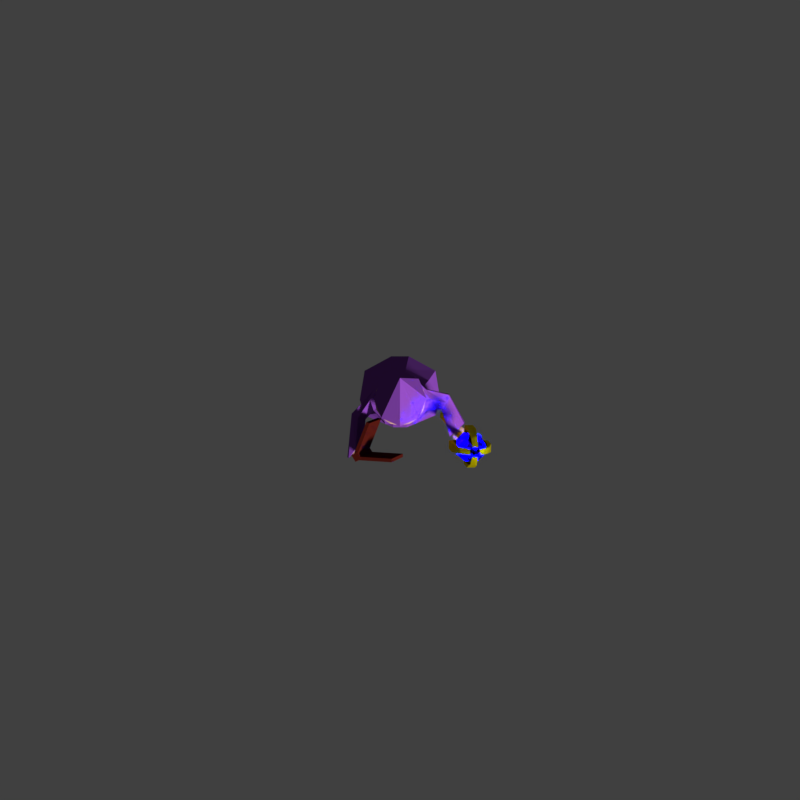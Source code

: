 # Source: wizard.blend  (saved by Blender 2.77.0; exported with 4.5.12 LTS)
import bpy
from mathutils import Matrix  # noqa: F401  (used for matrix-valued properties, if any)

bpy.ops.wm.read_factory_settings(use_empty=True)
scene = bpy.context.scene
scene.name = 'Scene'

# ---- collections
col_collection_1 = bpy.data.collections.new('Collection 1'); scene.collection.children.link(col_collection_1)

# ---- materials (node trees are filled in below, after node groups)
mat_skin_001 = bpy.data.materials.new('Skin.001')
mat_skin_001.alpha_threshold = 0.0
mat_skin_001.roughness = 0.5
mat_wizardcloak = bpy.data.materials.new('WizardCloak')
mat_wizardcloak.alpha_threshold = 0.0
mat_wizardcloak.roughness = 0.5
mat_staff = bpy.data.materials.new('Staff')
mat_staff.alpha_threshold = 0.0
mat_staff.roughness = 0.5
mat_staffegg = bpy.data.materials.new('StaffEgg')
mat_staffegg.alpha_threshold = 0.0
mat_staffegg.roughness = 0.5
mat_book = bpy.data.materials.new('Book')
mat_book.alpha_threshold = 0.0
mat_book.roughness = 0.5

# ---- material node trees
mat_skin_001.use_nodes = True; mat_skin_001.node_tree.nodes.clear()
_N = mat_skin_001.node_tree.nodes; _L = mat_skin_001.node_tree.links
n0 = _N.new('ShaderNodeOutputMaterial'); n0.name = 'Material Output'; n0.location = (300, 300)
n1 = _N.new('ShaderNodeBsdfDiffuse'); n1.name = 'Diffuse BSDF'; n1.location = (10, 300)
n1.inputs[0].default_value = (0.5173, 0.29, 0.2209, 1.0)
n1.inputs[1].default_value = 1.0
_L.new(n1.outputs[0], n0.inputs[0])
n0.is_active_output = True
mat_wizardcloak.use_nodes = True; mat_wizardcloak.node_tree.nodes.clear()
_N = mat_wizardcloak.node_tree.nodes; _L = mat_wizardcloak.node_tree.links
n0 = _N.new('ShaderNodeOutputMaterial'); n0.name = 'Material Output'; n0.location = (300, 300)
n1 = _N.new('ShaderNodeBsdfDiffuse'); n1.name = 'Diffuse BSDF'; n1.location = (10, 300)
n1.inputs[0].default_value = (0.2167, 0.05563, 0.3931, 1.0)
_L.new(n1.outputs[0], n0.inputs[0])
n0.is_active_output = True
mat_staff.use_nodes = True; mat_staff.node_tree.nodes.clear()
_N = mat_staff.node_tree.nodes; _L = mat_staff.node_tree.links
n0 = _N.new('ShaderNodeOutputMaterial'); n0.name = 'Material Output'; n0.location = (300, 300)
n1 = _N.new('ShaderNodeBsdfAnisotropic'); n1.name = 'Glossy BSDF'; n1.location = (10, 300)
n1.distribution = 'GGX'
n1.inputs[0].default_value = (1.0, 0.8191, 0.0, 1.0)
n1.inputs[1].default_value = 0.5423
_L.new(n1.outputs[0], n0.inputs[0])
n0.is_active_output = True
mat_staffegg.use_nodes = True; mat_staffegg.node_tree.nodes.clear()
_N = mat_staffegg.node_tree.nodes; _L = mat_staffegg.node_tree.links
n0 = _N.new('ShaderNodeOutputMaterial'); n0.name = 'Material Output'; n0.location = (300, 300)
n1 = _N.new('ShaderNodeBsdfGlass'); n1.name = 'Glass BSDF'; n1.location = (10, 300)
n1.distribution = 'BECKMANN'
n1.inputs[0].default_value = (0.1, 0.0, 10.0, 1.0)
n1.inputs[2].default_value = 2.0
_L.new(n1.outputs[0], n0.inputs[0])
n0.is_active_output = True
mat_book.use_nodes = True; mat_book.node_tree.nodes.clear()
_N = mat_book.node_tree.nodes; _L = mat_book.node_tree.links
n0 = _N.new('ShaderNodeOutputMaterial'); n0.name = 'Material Output'; n0.location = (300, 300)
n1 = _N.new('ShaderNodeBsdfDiffuse'); n1.name = 'Diffuse BSDF'; n1.location = (10, 300)
n1.inputs[0].default_value = (0.05497, 0.006023, 0.003684, 1.0)
n1.inputs[1].default_value = 1.0
_L.new(n1.outputs[0], n0.inputs[0])
n0.is_active_output = True

# ---- world
world_world = bpy.data.worlds.new('World'); scene.world = world_world
world_world.color = (0.05088, 0.05088, 0.05088)
world_world.use_sun_shadow = False
world_world.sun_shadow_jitter_overblur = 0.0
world_world.cycles.sampling_method = 'MANUAL'
world_world.light_settings.ao_factor = 0.1

# ---- cameras
cam_camera_001 = bpy.data.cameras.new('Camera.001')
cam_camera_001.clip_end = 100.0
cam_camera_001.lens = 80.0
cam_camera_001.sensor_width = 32.0
cam_camera_001.sensor_height = 18.0
cam_camera_001.display_size = 2.0
cam_camera_001.dof.focus_distance = 0.0
cam_camera = bpy.data.cameras.new('Camera')
cam_camera.clip_end = 100.0
cam_camera.lens = 80.0
cam_camera.sensor_width = 32.0
cam_camera.sensor_height = 18.0
cam_camera.ortho_scale = 9.2
cam_camera.display_size = 2.0
cam_camera.dof.focus_distance = 0.0

# ---- lights
light_sun = bpy.data.lights.new('Sun', 'SUN')
light_sun.transmission_factor = 0.0
light_sun.angle = 0.1993
light_sun.energy = 5.0
light_sun.shadow_buffer_clip_start = 0.5
light_sun.shadow_soft_size = 0.1
light_sun.shadow_cascade_max_distance = 1000.0

# ---- meshes
me_sphere_002 = bpy.data.meshes.new('Sphere.002')
me_sphere_002.from_pydata([(2.235, -1.335, 4.565), (2.138, -1.335, 4.5), (2.073, -1.335, 4.403), (2.05, -1.335, 4.288), (2.073, -1.335, 4.173), (2.138, -1.335, 4.076), (2.235, -1.335, 4.011), (2.244, -1.291, 4.565), (2.154, -1.253, 4.5), (2.094, -1.229, 4.403), (2.073, -1.22, 4.288), (2.094, -1.229, 4.173), (2.154, -1.253, 4.076), (2.244, -1.291, 4.011), (2.269, -1.253, 4.565), (2.2, -1.185, 4.5), (2.154, -1.139, 4.403), (2.138, -1.122, 4.288), (2.154, -1.139, 4.173), (2.2, -1.185, 4.076), (2.269, -1.253, 4.011), (2.35, -1.335, 3.988), (2.306, -1.229, 4.565), (2.269, -1.139, 4.5), (2.244, -1.079, 4.403), (2.235, -1.057, 4.288), (2.244, -1.079, 4.173), (2.269, -1.139, 4.076), (2.306, -1.229, 4.011), (2.35, -1.22, 4.565), (2.35, -1.122, 4.5), (2.35, -1.057, 4.403), (2.35, -1.035, 4.288), (2.35, -1.057, 4.173), (2.35, -1.122, 4.076), (2.35, -1.22, 4.011), (2.394, -1.229, 4.565), (2.431, -1.139, 4.5), (2.456, -1.079, 4.403), (2.465, -1.057, 4.288), (2.456, -1.079, 4.173), (2.431, -1.139, 4.076), (2.394, -1.229, 4.011), (2.35, -1.335, 4.588), (2.431, -1.253, 4.565), (2.5, -1.185, 4.5), (2.546, -1.139, 4.403), (2.562, -1.122, 4.288), (2.546, -1.139, 4.173), (2.5, -1.185, 4.076), (2.431, -1.253, 4.011), (2.456, -1.291, 4.565), (2.546, -1.253, 4.5), (2.606, -1.229, 4.403), (2.627, -1.22, 4.288), (2.606, -1.229, 4.173), (2.546, -1.253, 4.076), (2.456, -1.291, 4.011), (2.465, -1.335, 4.565), (2.562, -1.335, 4.5), (2.627, -1.335, 4.403), (2.65, -1.335, 4.288), (2.627, -1.335, 4.173), (2.562, -1.335, 4.076), (2.465, -1.335, 4.011), (2.456, -1.378, 4.565), (2.546, -1.416, 4.5), (2.606, -1.441, 4.403), (2.627, -1.449, 4.288), (2.606, -1.441, 4.173), (2.546, -1.416, 4.076), (2.456, -1.378, 4.011), (2.431, -1.416, 4.565), (2.5, -1.484, 4.5), (2.546, -1.53, 4.403), (2.562, -1.547, 4.288), (2.546, -1.53, 4.173), (2.5, -1.484, 4.076), (2.431, -1.416, 4.011), (2.394, -1.441, 4.565), (2.431, -1.53, 4.5), (2.456, -1.591, 4.403), (2.465, -1.612, 4.288), (2.456, -1.591, 4.173), (2.431, -1.53, 4.076), (2.394, -1.441, 4.011), (2.35, -1.449, 4.565), (2.35, -1.547, 4.5), (2.35, -1.612, 4.403), (2.35, -1.634, 4.288), (2.35, -1.612, 4.173), (2.35, -1.547, 4.076), (2.35, -1.449, 4.011), (2.306, -1.441, 4.565), (2.269, -1.53, 4.5), (2.244, -1.591, 4.403), (2.235, -1.612, 4.288), (2.244, -1.591, 4.173), (2.269, -1.53, 4.076), (2.306, -1.441, 4.011), (2.269, -1.416, 4.565), (2.2, -1.484, 4.5), (2.154, -1.53, 4.403), (2.138, -1.547, 4.288), (2.154, -1.53, 4.173), (2.2, -1.484, 4.076), (2.269, -1.416, 4.011), (2.244, -1.378, 4.565), (2.154, -1.416, 4.5), (2.094, -1.441, 4.403), (2.073, -1.449, 4.288), (2.094, -1.441, 4.173), (2.154, -1.416, 4.076), (2.244, -1.378, 4.011), (-1.558, -2.016, 4.972), (-1.461, -2.016, 4.907), (-1.396, -2.016, 4.81), (-1.373, -2.016, 4.695), (-1.396, -2.016, 4.58), (-1.461, -2.016, 4.483), (-1.558, -2.016, 4.418), (-1.567, -1.972, 4.972), (-1.477, -1.935, 4.907), (-1.417, -1.91, 4.81), (-1.396, -1.901, 4.695), (-1.417, -1.91, 4.58), (-1.477, -1.935, 4.483), (-1.567, -1.972, 4.418), (-1.592, -1.935, 4.972), (-1.523, -1.866, 4.907), (-1.477, -1.82, 4.81), (-1.461, -1.804, 4.695), (-1.477, -1.82, 4.58), (-1.523, -1.866, 4.483), (-1.592, -1.935, 4.418), (-1.673, -2.016, 4.395), (-1.629, -1.91, 4.972), (-1.592, -1.82, 4.907), (-1.567, -1.76, 4.81), (-1.558, -1.739, 4.695), (-1.567, -1.76, 4.58), (-1.592, -1.82, 4.483), (-1.629, -1.91, 4.418), (-1.673, -1.901, 4.972), (-1.673, -1.804, 4.907), (-1.673, -1.739, 4.81), (-1.673, -1.716, 4.695), (-1.673, -1.739, 4.58), (-1.673, -1.804, 4.483), (-1.673, -1.901, 4.418), (-1.717, -1.91, 4.972), (-1.754, -1.82, 4.907), (-1.779, -1.76, 4.81), (-1.788, -1.739, 4.695), (-1.779, -1.76, 4.58), (-1.754, -1.82, 4.483), (-1.717, -1.91, 4.418), (-1.673, -2.016, 4.995), (-1.754, -1.935, 4.972), (-1.823, -1.866, 4.907), (-1.869, -1.82, 4.81), (-1.885, -1.804, 4.695), (-1.869, -1.82, 4.58), (-1.823, -1.866, 4.483), (-1.754, -1.935, 4.418), (-1.779, -1.972, 4.972), (-1.869, -1.935, 4.907), (-1.929, -1.91, 4.81), (-1.95, -1.901, 4.695), (-1.929, -1.91, 4.58), (-1.869, -1.935, 4.483), (-1.779, -1.972, 4.418), (-1.788, -2.016, 4.972), (-1.885, -2.016, 4.907), (-1.95, -2.016, 4.81), (-1.973, -2.016, 4.695), (-1.95, -2.016, 4.58), (-1.885, -2.016, 4.483), (-1.788, -2.016, 4.418), (-1.779, -2.06, 4.972), (-1.869, -2.097, 4.907), (-1.929, -2.122, 4.81), (-1.95, -2.131, 4.695), (-1.929, -2.122, 4.58), (-1.869, -2.097, 4.483), (-1.779, -2.06, 4.418), (-1.754, -2.097, 4.972), (-1.823, -2.166, 4.907), (-1.869, -2.212, 4.81), (-1.885, -2.228, 4.695), (-1.869, -2.212, 4.58), (-1.823, -2.166, 4.483), (-1.754, -2.097, 4.418), (-1.717, -2.122, 4.972), (-1.754, -2.212, 4.907), (-1.779, -2.272, 4.81), (-1.788, -2.293, 4.695), (-1.779, -2.272, 4.58), (-1.754, -2.212, 4.483), (-1.717, -2.122, 4.418), (-1.673, -2.131, 4.972), (-1.673, -2.228, 4.907), (-1.673, -2.293, 4.81), (-1.673, -2.316, 4.695), (-1.673, -2.293, 4.58), (-1.673, -2.228, 4.483), (-1.673, -2.131, 4.418), (-1.629, -2.122, 4.972), (-1.592, -2.212, 4.907), (-1.567, -2.272, 4.81), (-1.558, -2.293, 4.695), (-1.567, -2.272, 4.58), (-1.592, -2.212, 4.483), (-1.629, -2.122, 4.418), (-1.592, -2.097, 4.972), (-1.523, -2.166, 4.907), (-1.477, -2.212, 4.81), (-1.461, -2.228, 4.695), (-1.477, -2.212, 4.58), (-1.523, -2.166, 4.483), (-1.592, -2.097, 4.418), (-1.567, -2.06, 4.972), (-1.477, -2.097, 4.907), (-1.417, -2.122, 4.81), (-1.396, -2.131, 4.695), (-1.417, -2.122, 4.58), (-1.477, -2.097, 4.483), (-1.567, -2.06, 4.418), (1.036, 0.403, 6.294), (0.958, -0.339, 5.489), (0.9584, 0.4451, 5.564), (1.036, -0.4126, 6.257), (0.9228, -0.515, 4.806), (0.9609, 0.5094, 4.824), (0.9609, 0.5094, 4.262), (0.9228, -0.515, 4.262), (0.5982, 0.9288, 5.507), (0.5982, -0.8597, 6.458), (0.5982, 0.8304, 4.463), (0.5982, 0.8304, 4.023), (0.5982, 0.8304, 6.499), (0.5982, -0.9554, 5.432), (0.5982, -0.8597, 4.431), (0.5982, -0.8597, 4.023), (0.9609, 0.5585, 3.254), (0.9228, -0.545, 3.254), (0.1401, 0.9114, 3.198), (0.336, -0.818, 3.212), (0.3734, 1.853, 0.2607), (0.2879, -1.155, 0.2592), (1.499, -0.6472, 0.3512), (1.499, 1.24, 0.3512), (0.2422, 1.291, 1.563), (0.2907, -1.021, 1.564), (1.197, 0.8158, 1.587), (1.197, -0.5957, 1.587), (1.175, -0.001559, 6.346), (1.192, -0.001559, 5.21), (1.192, 0.00972, 4.871), (1.192, 0.00972, 4.303), (0.5982, 0.00972, 6.499), (1.192, 0.00972, 3.254), (0.3734, 0.00972, 0.2607), (1.704, 0.00972, 0.3512), (1.402, 0.00972, 1.587), (1.999, -1.464, 4.652), (1.999, -1.386, 3.456), (2.297, -1.206, 4.737), (2.578, -0.9448, 4.579), (2.634, -0.8884, 3.439), (2.207, -1.164, 3.169), (1.876, 0.0343, 4.268), (1.666, -0.1733, 4.396), (1.968, 0.2441, 4.469), (1.663, -0.3809, 5.035), (1.861, -0.09447, 5.133), (1.956, 0.2047, 5.078), (2.293, -1.201, 4.62), (2.527, -0.9838, 4.49), (2.046, -1.415, 4.55), (2.06, -1.35, 3.541), (2.573, -0.9369, 3.528), (2.218, -1.166, 3.303), (1.835, -0.1083, 4.882), (1.874, 0.0046, 4.849), (1.79, -0.2228, 4.825), (1.784, -0.1988, 4.603), (1.881, 0.0282, 4.599), (1.804, -0.11, 4.541), (-1.036, 0.403, 6.294), (-0.958, -0.339, 5.489), (-0.9584, 0.4451, 5.564), (-1.036, -0.4126, 6.257), (-0.9228, -0.515, 4.806), (-0.9609, 0.5094, 4.824), (-0.9609, 0.5094, 4.262), (-0.9228, -0.515, 4.262), (-0.5982, 0.9288, 5.507), (-0.5982, -0.8597, 6.458), (-0.5982, 0.8304, 4.463), (-0.5982, 0.8304, 4.023), (-0.5982, 0.8304, 6.499), (-0.5982, -0.9554, 5.432), (-0.5982, -0.8597, 4.431), (-0.5982, -0.8597, 4.023), (-0.9609, 0.5585, 3.254), (-0.9228, -0.545, 3.254), (-0.1401, 0.9114, 3.198), (-0.336, -0.818, 3.212), (-0.3734, 1.853, 0.2607), (-0.2879, -1.155, 0.2592), (-1.499, -0.6472, 0.3512), (-1.499, 1.24, 0.3512), (-0.2422, 1.291, 1.563), (-0.2907, -1.021, 1.564), (-1.197, 0.8158, 1.587), (-1.197, -0.5957, 1.587), (-1.175, -0.001559, 6.346), (-1.192, -0.001559, 5.21), (-1.192, 0.00972, 4.871), (-1.192, 0.00972, 4.303), (-0.5982, 0.00972, 6.499), (-1.192, 0.00972, 3.254), (-0.3734, 0.00972, 0.2607), (-1.704, 0.00972, 0.3512), (-1.402, 0.00972, 1.587), (-1.443, -1.592, 5.096), (-1.498, -1.513, 3.487), (-1.77, -1.924, 5.209), (-2.058, -2.335, 4.998), (-2.144, -2.328, 3.466), (-1.781, -1.623, 3.102), (-1.759, -0.6275, 4.515), (-1.496, -0.6373, 4.636), (-1.942, -0.5421, 4.705), (-1.374, -0.7767, 5.237), (-1.674, -0.7062, 5.33), (-1.911, -0.5614, 5.278), (-1.758, -1.959, 5.053), (-2.006, -2.239, 4.877), (-1.5, -1.636, 4.958), (-1.568, -1.546, 3.603), (-2.079, -2.226, 3.585), (-1.764, -1.715, 3.283), (-1.689, -0.6713, 5.047), (-1.752, -0.6354, 5.025), (-1.623, -0.7058, 5.009), (-1.629, -0.6917, 4.866), (-1.765, -0.6273, 4.863), (-1.674, -0.6587, 4.826), (0.0, 0.8304, 6.499), (0.0, 0.9395, 5.507), (0.0, -0.8597, 6.458), (0.0, -0.9554, 5.432), (0.0, 0.8304, 4.463), (0.0, -0.8597, 4.431), (0.0, -0.8597, 4.023), (0.0, 0.8304, 4.023), (0.0, -0.9092, 3.198), (0.0, 0.9114, 3.198), (0.0, -1.044, 1.558), (0.0, 1.291, 1.558), (0.0, -1.155, 0.2538), (0.0, 1.853, 0.2538), (0.0, 0.00972, 6.499), (0.0, 0.00972, 0.2538), (-1.455e-08, 1.122, 8.402), (0.7158, 0.811, 8.444), (1.012, 0.05994, 8.548), (-1.455e-08, 0.7916, 13.04), (0.7158, -0.6911, 8.652), (-3.444e-07, -1.002, 8.695), (-0.7158, -0.6911, 8.652), (-1.012, 0.05994, 8.548), (-0.7158, 0.811, 8.444), (-0.1951, 0.0, 9.185), (-0.5556, 0.0, 9.006), (-0.8315, 0.0, 8.674), (-0.9808, 0.0, 8.242), (-0.9808, 0.0, 7.773), (-0.8315, 0.0, 7.341), (-0.5556, 0.0, 7.009), (-0.1951, 0.0, 6.83), (-0.1802, 0.07466, 9.185), (-0.5133, 0.2126, 9.006), (-0.7682, 0.3182, 8.674), (-0.9061, 0.3753, 8.242), (-0.9061, 0.3753, 7.773), (-0.7682, 0.3182, 7.341), (-0.5133, 0.2126, 7.009), (-0.1802, 0.07466, 6.83), (-0.1379, 0.1379, 9.185), (-0.3928, 0.3928, 9.006), (-0.5879, 0.5879, 8.674), (-0.6935, 0.6935, 8.242), (-0.6935, 0.6935, 7.773), (-0.5879, 0.5879, 7.341), (-0.3928, 0.3928, 7.009), (-0.1379, 0.1379, 6.83), (-0.07466, 0.1802, 9.185), (-0.2126, 0.5133, 9.006), (-0.3182, 0.7682, 8.674), (-0.3753, 0.9061, 8.242), (-0.3753, 0.9061, 7.773), (-0.3182, 0.7682, 7.341), (-0.2126, 0.5133, 7.009), (-0.07466, 0.1802, 6.83), (3.266e-07, 0.1951, 9.185), (3.117e-07, 0.5556, 9.006), (3.341e-07, 0.8315, 8.674), (3.937e-07, 0.9808, 8.242), (3.937e-07, 0.9808, 7.773), (3.341e-07, 0.8315, 7.341), (3.415e-07, 0.5556, 7.009), (3.08e-07, 0.1951, 6.83), (0.07466, 0.1802, 9.185), (0.2126, 0.5133, 9.006), (0.3182, 0.7682, 8.674), (0.3753, 0.9061, 8.242), (0.3753, 0.9061, 7.773), (0.3182, 0.7682, 7.341), (0.2126, 0.5133, 7.009), (0.07466, 0.1802, 6.83), (0.138, 0.1379, 9.185), (0.3928, 0.3928, 9.006), (0.5879, 0.5879, 8.674), (0.6935, 0.6935, 8.242), (0.6935, 0.6935, 7.773), (0.5879, 0.5879, 7.341), (0.3928, 0.3928, 7.009), (0.138, 0.1379, 6.83), (0.1802, 0.07466, 9.185), (0.5133, 0.2126, 9.006), (0.7682, 0.3182, 8.674), (0.9061, 0.3753, 8.242), (0.9061, 0.3753, 7.773), (0.7682, 0.3182, 7.341), (0.5133, 0.2126, 7.009), (0.1802, 0.07466, 6.83), (0.1951, -7.212e-09, 9.185), (0.5556, 2.632e-08, 9.006), (0.8315, -8.544e-08, 8.674), (0.9808, -8.544e-08, 8.242), (0.9808, -8.544e-08, 7.773), (0.8315, -8.544e-08, 7.341), (0.5556, -1.094e-08, 7.009), (0.1951, 3.964e-09, 6.83), (0.1802, -0.07466, 9.185), (0.5133, -0.2126, 9.006), (0.7682, -0.3182, 8.674), (0.9061, -0.3753, 8.242), (0.9061, -0.3753, 7.773), (0.7682, -0.3182, 7.341), (0.5133, -0.2126, 7.009), (0.1802, -0.07466, 6.83), (0.138, -0.1379, 9.185), (0.3928, -0.3928, 9.006), (0.5879, -0.5879, 8.674), (0.6935, -0.6935, 8.242), (0.6935, -0.6935, 7.773), (0.5879, -0.5879, 7.341), (0.3928, -0.3928, 7.009), (0.1379, -0.1379, 6.83), (3.258e-07, 0.0, 6.807), (0.07466, -0.1802, 9.185), (0.2126, -0.5133, 9.006), (0.3182, -0.7682, 8.674), (0.3753, -0.9061, 8.242), (0.3753, -0.9061, 7.773), (0.3182, -0.7682, 7.341), (0.2126, -0.5133, 7.009), (0.07466, -0.1802, 6.83), (3.117e-07, -0.1951, 9.185), (2.819e-07, -0.5556, 9.006), (1.404e-07, -0.8315, 8.674), (9.567e-08, -0.9808, 8.242), (9.567e-08, -0.9808, 7.773), (1.404e-07, -0.8315, 7.341), (2.596e-07, -0.5556, 7.009), (3.155e-07, -0.1951, 6.83), (-0.07466, -0.1802, 9.185), (-0.2126, -0.5133, 9.006), (-0.3182, -0.7682, 8.674), (-0.3753, -0.9061, 8.242), (-0.3753, -0.9061, 7.773), (-0.3182, -0.7682, 7.341), (-0.2126, -0.5133, 7.009), (-0.07466, -0.1802, 6.83), (-0.1379, -0.1379, 9.185), (-0.3928, -0.3928, 9.006), (-0.5879, -0.5879, 8.674), (-0.6935, -0.6935, 8.242), (-0.6935, -0.6935, 7.773), (-0.5879, -0.5879, 7.341), (-0.3928, -0.3928, 7.009), (-0.1379, -0.1379, 6.83), (2.48e-08, -1.247e-07, 9.208), (-0.1802, -0.07466, 9.185), (-0.5133, -0.2126, 9.006), (-0.7682, -0.3182, 8.674), (-0.9061, -0.3753, 8.242), (-0.9061, -0.3753, 7.773), (-0.7682, -0.3182, 7.341), (-0.5133, -0.2126, 7.009), (-0.1802, -0.07466, 6.83)], [], [(4, 3, 10, 11), (2, 1, 8, 9), (0, 43, 7), (21, 6, 13), (5, 4, 11, 12), (3, 2, 9, 10), (1, 0, 7, 8), (6, 5, 12, 13), (21, 13, 20), (12, 11, 18, 19), (10, 9, 16, 17), (8, 7, 14, 15), (13, 12, 19, 20), (11, 10, 17, 18), (9, 8, 15, 16), (7, 43, 14), (15, 14, 22, 23), (20, 19, 27, 28), (18, 17, 25, 26), (16, 15, 23, 24), (14, 43, 22), (21, 20, 28), (19, 18, 26, 27), (17, 16, 24, 25), (28, 27, 34, 35), (26, 25, 32, 33), (24, 23, 30, 31), (22, 43, 29), (21, 28, 35), (27, 26, 33, 34), (25, 24, 31, 32), (23, 22, 29, 30), (29, 43, 36), (21, 35, 42), (34, 33, 40, 41), (32, 31, 38, 39), (30, 29, 36, 37), (35, 34, 41, 42), (33, 32, 39, 40), (31, 30, 37, 38), (41, 40, 48, 49), (39, 38, 46, 47), (37, 36, 44, 45), (42, 41, 49, 50), (40, 39, 47, 48), (38, 37, 45, 46), (36, 43, 44), (21, 42, 50), (50, 49, 56, 57), (48, 47, 54, 55), (46, 45, 52, 53), (44, 43, 51), (21, 50, 57), (49, 48, 55, 56), (47, 46, 53, 54), (45, 44, 51, 52), (55, 54, 61, 62), (53, 52, 59, 60), (51, 43, 58), (21, 57, 64), (56, 55, 62, 63), (54, 53, 60, 61), (52, 51, 58, 59), (57, 56, 63, 64), (21, 64, 71), (63, 62, 69, 70), (61, 60, 67, 68), (59, 58, 65, 66), (64, 63, 70, 71), (62, 61, 68, 69), (60, 59, 66, 67), (58, 43, 65), (68, 67, 74, 75), (66, 65, 72, 73), (71, 70, 77, 78), (69, 68, 75, 76), (67, 66, 73, 74), (65, 43, 72), (21, 71, 78), (70, 69, 76, 77), (78, 77, 84, 85), (76, 75, 82, 83), (74, 73, 80, 81), (72, 43, 79), (21, 78, 85), (77, 76, 83, 84), (75, 74, 81, 82), (73, 72, 79, 80), (81, 80, 87, 88), (79, 43, 86), (21, 85, 92), (84, 83, 90, 91), (82, 81, 88, 89), (80, 79, 86, 87), (85, 84, 91, 92), (83, 82, 89, 90), (21, 92, 99), (91, 90, 97, 98), (89, 88, 95, 96), (87, 86, 93, 94), (92, 91, 98, 99), (90, 89, 96, 97), (88, 87, 94, 95), (86, 43, 93), (94, 93, 100, 101), (99, 98, 105, 106), (97, 96, 103, 104), (95, 94, 101, 102), (93, 43, 100), (21, 99, 106), (98, 97, 104, 105), (96, 95, 102, 103), (106, 105, 112, 113), (104, 103, 110, 111), (102, 101, 108, 109), (100, 43, 107), (21, 106, 113), (105, 104, 111, 112), (103, 102, 109, 110), (101, 100, 107, 108), (107, 43, 0), (21, 113, 6), (112, 111, 4, 5), (110, 109, 2, 3), (108, 107, 0, 1), (113, 112, 5, 6), (111, 110, 3, 4), (109, 108, 1, 2), (118, 125, 124, 117), (116, 123, 122, 115), (114, 121, 157), (135, 127, 120), (119, 126, 125, 118), (117, 124, 123, 116), (115, 122, 121, 114), (120, 127, 126, 119), (135, 134, 127), (126, 133, 132, 125), (124, 131, 130, 123), (122, 129, 128, 121), (127, 134, 133, 126), (125, 132, 131, 124), (123, 130, 129, 122), (121, 128, 157), (129, 137, 136, 128), (134, 142, 141, 133), (132, 140, 139, 131), (130, 138, 137, 129), (128, 136, 157), (135, 142, 134), (133, 141, 140, 132), (131, 139, 138, 130), (142, 149, 148, 141), (140, 147, 146, 139), (138, 145, 144, 137), (136, 143, 157), (135, 149, 142), (141, 148, 147, 140), (139, 146, 145, 138), (137, 144, 143, 136), (143, 150, 157), (135, 156, 149), (148, 155, 154, 147), (146, 153, 152, 145), (144, 151, 150, 143), (149, 156, 155, 148), (147, 154, 153, 146), (145, 152, 151, 144), (155, 163, 162, 154), (153, 161, 160, 152), (151, 159, 158, 150), (156, 164, 163, 155), (154, 162, 161, 153), (152, 160, 159, 151), (150, 158, 157), (135, 164, 156), (164, 171, 170, 163), (162, 169, 168, 161), (160, 167, 166, 159), (158, 165, 157), (135, 171, 164), (163, 170, 169, 162), (161, 168, 167, 160), (159, 166, 165, 158), (169, 176, 175, 168), (167, 174, 173, 166), (165, 172, 157), (135, 178, 171), (170, 177, 176, 169), (168, 175, 174, 167), (166, 173, 172, 165), (171, 178, 177, 170), (135, 185, 178), (177, 184, 183, 176), (175, 182, 181, 174), (173, 180, 179, 172), (178, 185, 184, 177), (176, 183, 182, 175), (174, 181, 180, 173), (172, 179, 157), (182, 189, 188, 181), (180, 187, 186, 179), (185, 192, 191, 184), (183, 190, 189, 182), (181, 188, 187, 180), (179, 186, 157), (135, 192, 185), (184, 191, 190, 183), (192, 199, 198, 191), (190, 197, 196, 189), (188, 195, 194, 187), (186, 193, 157), (135, 199, 192), (191, 198, 197, 190), (189, 196, 195, 188), (187, 194, 193, 186), (195, 202, 201, 194), (193, 200, 157), (135, 206, 199), (198, 205, 204, 197), (196, 203, 202, 195), (194, 201, 200, 193), (199, 206, 205, 198), (197, 204, 203, 196), (135, 213, 206), (205, 212, 211, 204), (203, 210, 209, 202), (201, 208, 207, 200), (206, 213, 212, 205), (204, 211, 210, 203), (202, 209, 208, 201), (200, 207, 157), (208, 215, 214, 207), (213, 220, 219, 212), (211, 218, 217, 210), (209, 216, 215, 208), (207, 214, 157), (135, 220, 213), (212, 219, 218, 211), (210, 217, 216, 209), (220, 227, 226, 219), (218, 225, 224, 217), (216, 223, 222, 215), (214, 221, 157), (135, 227, 220), (219, 226, 225, 218), (217, 224, 223, 216), (215, 222, 221, 214), (221, 114, 157), (135, 120, 227), (226, 119, 118, 225), (224, 117, 116, 223), (222, 115, 114, 221), (227, 120, 119, 226), (225, 118, 117, 224), (223, 116, 115, 222), (260, 240, 350, 364), (237, 352, 353, 241), (241, 353, 355, 242), (236, 230, 233, 238), (240, 228, 230, 236), (238, 233, 234, 239), (271, 273, 269, 270), (258, 233, 230, 257), (242, 355, 356, 243), (259, 234, 233, 258), (261, 259, 235, 245), (232, 242, 243, 235), (354, 238, 239, 357), (350, 240, 236, 351), (351, 236, 238, 354), (229, 241, 242, 232), (231, 237, 241, 229), (256, 228, 240, 260), (235, 243, 247, 245), (357, 239, 246, 359), (239, 234, 244, 246), (243, 356, 358, 247), (262, 248, 251, 263), (252, 254, 251, 248), (264, 255, 250, 263), (255, 253, 249, 250), (245, 247, 253, 255), (261, 245, 255, 264), (246, 244, 254, 252), (358, 360, 253, 247), (362, 249, 253, 360), (262, 365, 363, 248), (248, 363, 361, 252), (359, 246, 252, 361), (249, 362, 365, 262), (244, 261, 264, 254), (254, 264, 263, 251), (249, 262, 263, 250), (231, 256, 260, 237), (244, 234, 259, 261), (235, 259, 258, 232), (232, 258, 257, 229), (272, 271, 270, 266), (237, 260, 364, 352), (265, 266, 280, 279), (269, 268, 278, 281), (274, 272, 266, 265), (276, 275, 267, 268), (273, 276, 268, 269), (275, 274, 265, 267), (256, 231, 274, 275), (230, 228, 276, 273), (228, 256, 275, 276), (231, 229, 272, 274), (229, 257, 271, 272), (257, 230, 273, 271), (266, 270, 282, 280), (270, 269, 281, 282), (267, 265, 279, 277), (268, 267, 277, 278), (277, 279, 285, 283), (282, 281, 287, 288), (281, 278, 284, 287), (280, 282, 288, 286), (279, 280, 286, 285), (278, 277, 283, 284), (284, 283, 285, 286, 288, 287), (321, 364, 350, 301), (298, 302, 353, 352), (302, 303, 355, 353), (297, 299, 294, 291), (301, 297, 291, 289), (299, 300, 295, 294), (332, 331, 330, 334), (319, 318, 291, 294), (303, 304, 356, 355), (320, 319, 294, 295), (322, 306, 296, 320), (293, 296, 304, 303), (354, 357, 300, 299), (350, 351, 297, 301), (351, 354, 299, 297), (290, 293, 303, 302), (292, 290, 302, 298), (317, 321, 301, 289), (296, 306, 308, 304), (357, 359, 307, 300), (300, 307, 305, 295), (304, 308, 358, 356), (323, 324, 312, 309), (313, 309, 312, 315), (325, 324, 311, 316), (316, 311, 310, 314), (306, 316, 314, 308), (322, 325, 316, 306), (307, 313, 315, 305), (358, 308, 314, 360), (362, 360, 314, 310), (323, 309, 363, 365), (309, 313, 361, 363), (359, 361, 313, 307), (310, 323, 365, 362), (305, 315, 325, 322), (315, 312, 324, 325), (310, 311, 324, 323), (292, 298, 321, 317), (305, 322, 320, 295), (296, 293, 319, 320), (293, 290, 318, 319), (333, 327, 331, 332), (298, 352, 364, 321), (326, 340, 341, 327), (330, 342, 339, 329), (335, 326, 327, 333), (337, 329, 328, 336), (334, 330, 329, 337), (336, 328, 326, 335), (317, 336, 335, 292), (291, 334, 337, 289), (289, 337, 336, 317), (292, 335, 333, 290), (290, 333, 332, 318), (318, 332, 334, 291), (327, 341, 343, 331), (331, 343, 342, 330), (328, 338, 340, 326), (329, 339, 338, 328), (338, 344, 346, 340), (343, 349, 348, 342), (342, 348, 345, 339), (341, 347, 349, 343), (340, 346, 347, 341), (339, 345, 344, 338), (345, 348, 349, 347, 346, 344), (369, 372, 371), (366, 367, 368, 370, 371, 372, 373, 374), (369, 373, 372), (368, 369, 370), (370, 369, 371), (369, 374, 373), (369, 366, 374), (367, 366, 369), (367, 369, 368), (384, 376, 375, 383), (388, 380, 379, 387), (385, 377, 376, 384), (389, 381, 380, 388), (386, 378, 377, 385), (390, 382, 381, 389), (387, 379, 378, 386), (380, 381, 503, 502), (402, 394, 393, 401), (496, 391, 383), (381, 382, 504, 503), (463, 382, 390), (404, 396, 395, 403), (401, 393, 392, 400), (411, 403, 402, 410), (405, 397, 396, 404), (410, 402, 401, 409), (463, 390, 398), (496, 399, 391), (408, 400, 399, 407), (406, 398, 397, 405), (412, 404, 403, 411), (409, 401, 400, 408), (419, 411, 410, 418), (413, 405, 404, 412), (496, 407, 399), (463, 398, 406), (416, 408, 407, 415), (414, 406, 405, 413), (418, 410, 409, 417), (417, 409, 408, 416), (427, 419, 418, 426), (421, 413, 412, 420), (496, 415, 407), (463, 406, 414), (424, 416, 415, 423), (420, 412, 411, 419), (426, 418, 417, 425), (422, 414, 413, 421), (428, 420, 419, 427), (425, 417, 416, 424), (435, 427, 426, 434), (429, 421, 420, 428), (432, 424, 423, 431), (463, 414, 422), (430, 422, 421, 429), (434, 426, 425, 433), (496, 423, 415), (436, 428, 427, 435), (433, 425, 424, 432), (443, 435, 434, 442), (437, 429, 428, 436), (463, 422, 430), (440, 432, 431, 439), (438, 430, 429, 437), (442, 434, 433, 441), (496, 431, 423), (441, 433, 432, 440), (451, 443, 442, 450), (444, 436, 435, 443), (463, 430, 438), (448, 440, 439, 447), (446, 438, 437, 445), (450, 442, 441, 449), (445, 437, 436, 444), (496, 439, 431), (449, 441, 440, 448), (459, 451, 450, 458), (452, 444, 443, 451), (463, 438, 446), (457, 449, 448, 456), (454, 446, 445, 453), (458, 450, 449, 457), (453, 445, 444, 452), (456, 448, 447, 455), (496, 447, 439), (468, 459, 458, 467), (461, 453, 452, 460), (460, 452, 451, 459), (462, 454, 453, 461), (467, 458, 457, 466), (465, 456, 455, 464), (496, 455, 447), (463, 446, 454), (476, 468, 467, 475), (470, 461, 460, 469), (469, 460, 459, 468), (466, 457, 456, 465), (473, 465, 464, 472), (475, 467, 466, 474), (496, 464, 455), (471, 462, 461, 470), (463, 454, 462), (478, 470, 469, 477), (477, 469, 468, 476), (474, 466, 465, 473), (484, 476, 475, 483), (481, 473, 472, 480), (496, 472, 464), (479, 471, 470, 478), (483, 475, 474, 482), (463, 462, 471), (486, 478, 477, 485), (485, 477, 476, 484), (482, 474, 473, 481), (492, 484, 483, 491), (487, 479, 478, 486), (496, 480, 472), (491, 483, 482, 490), (463, 471, 479), (489, 481, 480, 488), (494, 486, 485, 493), (493, 485, 484, 492), (490, 482, 481, 489), (501, 492, 491, 500), (495, 487, 486, 494), (500, 491, 490, 499), (496, 488, 480), (463, 479, 487), (498, 489, 488, 497), (503, 494, 493, 502), (502, 493, 492, 501), (499, 490, 489, 498), (463, 487, 495), (496, 497, 488), (504, 495, 494, 503), (463, 504, 382), (463, 495, 504), (496, 375, 497), (377, 378, 500, 499), (400, 392, 391, 399), (396, 388, 387, 395), (403, 395, 394, 402), (378, 379, 501, 500), (397, 389, 388, 396), (392, 384, 383, 391), (398, 390, 389, 397), (395, 387, 386, 394), (376, 377, 499, 498), (394, 386, 385, 393), (393, 385, 384, 392), (375, 376, 498, 497), (496, 383, 375), (379, 380, 502, 501)])
me_sphere_002.polygons.foreach_set('material_index', [0, 0, 0, 0, 0, 0, 0, 0, 0, 0, 0, 0, 0, 0, 0, 0, 0, 0, 0, 0, 0, 0, 0, 0, 0, 0, 0, 0, 0, 0, 0, 0, 0, 0, 0, 0, 0, 0, 0, 0, 0, 0, 0, 0, 0, 0, 0, 0, 0, 0, 0, 0, 0, 0, 0, 0, 0, 0, 0, 0, 0, 0, 0, 0, 0, 0, 0, 0, 0, 0, 0, 0, 0, 0, 0, 0, 0, 0, 0, 0, 0, 0, 0, 0, 0, 0, 0, 0, 0, 0, 0, 0, 0, 0, 0, 0, 0, 0, 0, 0, 0, 0, 0, 0, 0, 0, 0, 0, 0, 0, 0, 0, 0, 0, 0, 0, 0, 0, 0, 0, 0, 0, 0, 0, 0, 0, 0, 0, 0, 0, 0, 0, 0, 0, 0, 0, 0, 0, 0, 0, 0, 0, 0, 0, 0, 0, 0, 0, 0, 0, 0, 0, 0, 0, 0, 0, 0, 0, 0, 0, 0, 0, 0, 0, 0, 0, 0, 0, 0, 0, 0, 0, 0, 0, 0, 0, 0, 0, 0, 0, 0, 0, 0, 0, 0, 0, 0, 0, 0, 0, 0, 0, 0, 0, 0, 0, 0, 0, 0, 0, 0, 0, 0, 0, 0, 0, 0, 0, 0, 0, 0, 0, 0, 0, 0, 0, 0, 0, 0, 0, 0, 0, 0, 0, 0, 0, 0, 0, 0, 0, 0, 0, 0, 0, 0, 0, 0, 0, 0, 0, 0, 0, 0, 0, 0, 0, 0, 0, 0, 0, 0, 0, 0, 0, 0, 0, 1, 1, 1, 1, 1, 1, 1, 1, 1, 1, 1, 1, 1, 1, 1, 1, 1, 1, 1, 1, 1, 1, 1, 1, 1, 1, 1, 1, 1, 1, 1, 1, 1, 1, 1, 1, 1, 1, 1, 1, 1, 1, 1, 1, 1, 1, 1, 1, 1, 1, 1, 1, 1, 1, 1, 1, 1, 1, 1, 1, 1, 1, 1, 1, 1, 1, 1, 1, 1, 1, 1, 1, 1, 1, 1, 1, 1, 1, 1, 1, 1, 1, 1, 1, 1, 1, 1, 1, 1, 1, 1, 1, 1, 1, 1, 1, 1, 1, 1, 1, 1, 1, 1, 1, 1, 1, 1, 1, 1, 1, 1, 1, 1, 1, 1, 1, 1, 1, 1, 1, 1, 1, 1, 1, 1, 1, 1, 1, 1, 1, 1, 1, 1, 1, 1, 1, 1, 1, 1, 1, 1, 1, 1, 0, 0, 0, 0, 0, 0, 0, 0, 0, 0, 0, 0, 0, 0, 0, 0, 0, 0, 0, 0, 0, 0, 0, 0, 0, 0, 0, 0, 0, 0, 0, 0, 0, 0, 0, 0, 0, 0, 0, 0, 0, 0, 0, 0, 0, 0, 0, 0, 0, 0, 0, 0, 0, 0, 0, 0, 0, 0, 0, 0, 0, 0, 0, 0, 0, 0, 0, 0, 0, 0, 0, 0, 0, 0, 0, 0, 0, 0, 0, 0, 0, 0, 0, 0, 0, 0, 0, 0, 0, 0, 0, 0, 0, 0, 0, 0, 0, 0, 0, 0, 0, 0, 0, 0, 0, 0, 0, 0, 0, 0, 0, 0, 0, 0, 0, 0, 0, 0, 0, 0, 0, 0, 0, 0, 0, 0, 0, 0, 0, 0, 0, 0, 0, 0, 0, 0, 0, 0, 0, 0, 0, 0, 0, 0])
me_sphere_002.materials.append(mat_skin_001)
me_sphere_002.materials.append(mat_wizardcloak)
me_sphere_002.use_remesh_preserve_volume = False
me_sphere_002.use_remesh_preserve_attributes = False
me_sphere_002.use_mirror_vertex_groups = False
me_sphere_002.update()
me_cube_001 = bpy.data.meshes.new('Cube.001')
me_cube_001.from_pydata([(1.342, -0.592, 8.299), (1.342, -0.592, 7.078), (1.552, -0.5335, 8.564), (1.354, -0.4866, 8.299), (1.244, -0.4605, 7.888), (1.244, -0.4605, 7.411), (1.354, -0.4866, 7.078), (1.552, -0.5335, 6.861), (1.572, -0.4781, 8.564), (1.39, -0.3868, 8.299), (1.29, -0.3361, 7.888), (1.29, -0.3361, 7.411), (1.39, -0.3868, 7.078), (1.572, -0.4781, 6.861), (1.605, -0.4289, 8.564), (1.449, -0.298, 8.299), (1.362, -0.2254, 7.888), (1.362, -0.2254, 7.411), (1.449, -0.298, 7.078), (1.605, -0.4289, 6.861), (1.648, -0.3884, 8.564), (1.526, -0.2251, 8.299), (1.459, -0.1345, 7.888), (1.459, -0.1345, 7.411), (1.526, -0.2251, 7.078), (1.648, -0.3884, 6.861), (1.699, -0.359, 8.564), (1.618, -0.172, 8.299), (1.573, -0.06832, 7.888), (1.573, -0.06832, 7.411), (1.618, -0.172, 7.078), (1.699, -0.359, 6.861), (1.755, -0.3421, 8.564), (1.72, -0.1416, 8.299), (1.7, -0.03034, 7.888), (1.7, -0.03034, 7.411), (1.72, -0.1416, 7.078), (1.755, -0.3421, 6.861), (1.814, -0.3386, 8.564), (1.826, -0.1354, 8.299), (1.832, -0.02264, 7.888), (1.832, -0.02264, 7.411), (1.826, -0.1354, 7.078), (1.814, -0.3386, 6.861), (1.872, -0.3489, 8.564), (1.93, -0.1539, 8.299), (1.963, -0.04564, 7.888), (1.963, -0.04564, 7.411), (1.93, -0.1539, 7.078), (1.872, -0.3489, 6.861), (1.926, -0.3722, 8.564), (2.028, -0.1959, 8.299), (2.084, -0.09809, 7.888), (2.084, -0.09809, 7.411), (2.028, -0.1959, 7.078), (1.926, -0.3722, 6.861), (1.799, -0.592, 8.644), (1.973, -0.4074, 8.564), (2.113, -0.2593, 8.299), (2.191, -0.1772, 7.888), (2.191, -0.1772, 7.411), (2.113, -0.2593, 7.078), (1.973, -0.4074, 6.861), (2.011, -0.4525, 8.564), (2.181, -0.3407, 8.299), (2.276, -0.2786, 7.888), (2.276, -0.2786, 7.411), (2.181, -0.3407, 7.078), (2.011, -0.4525, 6.861), (2.038, -0.5052, 8.564), (2.229, -0.4356, 8.299), (2.335, -0.397, 7.888), (2.335, -0.397, 7.411), (2.229, -0.4356, 7.078), (2.038, -0.5052, 6.861), (1.799, -0.592, 6.803), (2.051, -0.5626, 8.564), (2.254, -0.5389, 8.299), (2.366, -0.5258, 7.888), (2.366, -0.5258, 7.411), (2.254, -0.5389, 7.078), (2.051, -0.5626, 6.861), (2.051, -0.6215, 8.564), (2.254, -0.6451, 8.299), (2.366, -0.6582, 7.888), (2.366, -0.6582, 7.411), (2.254, -0.6451, 7.078), (2.051, -0.6215, 6.861), (2.038, -0.6788, 8.564), (2.229, -0.7485, 8.299), (2.335, -0.7871, 7.888), (2.335, -0.7871, 7.411), (2.229, -0.7485, 7.078), (2.038, -0.6788, 6.861), (2.011, -0.7315, 8.564), (2.181, -0.8434, 8.299), (2.276, -0.9054, 7.888), (2.276, -0.9054, 7.411), (2.181, -0.8434, 7.078), (2.011, -0.7315, 6.861), (1.973, -0.7767, 8.564), (2.113, -0.9247, 8.299), (2.191, -1.007, 7.888), (2.191, -1.007, 7.411), (2.113, -0.9247, 7.078), (1.973, -0.7767, 6.861), (1.926, -0.8119, 8.564), (2.028, -0.9881, 8.299), (2.084, -1.086, 7.888), (2.084, -1.086, 7.411), (2.028, -0.9881, 7.078), (1.926, -0.8119, 6.861), (1.872, -0.8352, 8.564), (1.93, -1.03, 8.299), (1.963, -1.138, 7.888), (1.963, -1.138, 7.411), (1.93, -1.03, 7.078), (1.872, -0.8352, 6.861), (1.814, -0.8454, 8.564), (1.826, -1.049, 8.299), (1.832, -1.161, 7.888), (1.832, -1.161, 7.411), (1.826, -1.049, 7.078), (1.814, -0.8454, 6.861), (1.755, -0.842, 8.564), (1.72, -1.042, 8.299), (1.7, -1.154, 7.888), (1.7, -1.154, 7.411), (1.72, -1.042, 7.078), (1.755, -0.842, 6.861), (1.699, -0.8251, 8.564), (1.618, -1.012, 8.299), (1.573, -1.116, 7.888), (1.573, -1.116, 7.411), (1.618, -1.012, 7.078), (1.699, -0.8251, 6.861), (1.648, -0.7956, 8.564), (1.526, -0.9589, 8.299), (1.459, -1.05, 7.888), (1.459, -1.05, 7.411), (1.526, -0.9589, 7.078), (1.648, -0.7956, 6.861), (1.605, -0.7552, 8.564), (1.449, -0.886, 8.299), (1.362, -0.9586, 7.888), (1.362, -0.9586, 7.411), (1.449, -0.886, 7.078), (1.605, -0.7552, 6.861), (1.572, -0.706, 8.564), (1.39, -0.7973, 8.299), (1.29, -0.848, 7.888), (1.29, -0.848, 7.411), (1.39, -0.7973, 7.078), (1.572, -0.706, 6.861), (1.552, -0.6506, 8.564), (1.354, -0.6975, 8.299), (1.244, -0.7236, 7.888), (1.244, -0.7236, 7.411), (1.354, -0.6975, 7.078), (1.552, -0.6506, 6.861), (1.545, -0.592, 8.564), (1.229, -0.592, 7.888), (1.229, -0.592, 7.411), (1.545, -0.592, 6.861), (1.664, -0.6488, 0.3158), (1.664, -0.6488, 7.534), (1.742, -0.4573, 0.3158), (1.742, -0.4573, 7.534), (1.856, -0.7268, 0.3158), (1.856, -0.7268, 7.534), (1.934, -0.5353, 0.3158), (1.934, -0.5353, 7.534), (1.856, -0.4573, 7.534), (1.856, -0.4573, 0.3158), (1.742, -0.7268, 7.534), (1.742, -0.7268, 0.3158), (1.664, -0.5353, 7.534), (1.664, -0.5353, 0.3158), (1.934, -0.6488, 7.534), (1.934, -0.6488, 0.3158), (1.799, -0.592, 7.534), (1.799, -0.592, 0.3158), (1.664, -0.6488, 6.669), (1.742, -0.4573, 6.669), (1.934, -0.5353, 6.669), (1.856, -0.7268, 6.669), (1.742, -0.7268, 6.669), (1.856, -0.4573, 6.669), (1.934, -0.6488, 6.669), (1.664, -0.5353, 6.669), (1.742, -0.4573, 6.518), (1.934, -0.5353, 6.518), (1.856, -0.7268, 6.518), (1.742, -0.7268, 6.518), (1.856, -0.4573, 6.518), (1.934, -0.6488, 6.518), (1.664, -0.5353, 6.518), (1.664, -0.6488, 6.518), (1.637, -1.213, 7.146), (1.961, -1.213, 7.146), (1.961, -1.364, 7.146), (1.637, -1.364, 7.146), (2.42, -0.7541, 7.146), (2.42, -0.4299, 7.146), (2.571, -0.4299, 7.146), (2.571, -0.7541, 7.146), (1.961, 0.02879, 7.146), (1.637, 0.02879, 7.146), (1.637, 0.1796, 7.146), (1.961, 0.1796, 7.146), (1.028, -0.7541, 7.146), (1.178, -0.7541, 7.146), (1.178, -0.4299, 7.146), (1.028, -0.4299, 7.146), (1.637, -1.213, 7.901), (1.961, -1.213, 7.901), (1.961, -1.364, 7.901), (1.637, -1.364, 7.901), (2.42, -0.7541, 7.901), (2.42, -0.4299, 7.901), (2.571, -0.4299, 7.901), (2.571, -0.7541, 7.901), (1.961, 0.02879, 7.901), (1.637, 0.02879, 7.901), (1.637, 0.1796, 7.901), (1.961, 0.1796, 7.901), (1.028, -0.7541, 7.901), (1.178, -0.7541, 7.901), (1.178, -0.4299, 7.901), (1.028, -0.4299, 7.901), (1.676, -1.064, 8.487), (1.922, -1.064, 8.487), (1.922, -1.178, 8.487), (1.676, -1.178, 8.487), (2.271, -0.7152, 8.487), (2.271, -0.4689, 8.487), (2.385, -0.4689, 8.487), (2.385, -0.7152, 8.487), (1.922, -0.1204, 8.487), (1.676, -0.1204, 8.487), (1.676, -0.005752, 8.487), (1.922, -0.005752, 8.487), (1.213, -0.7152, 8.487), (1.328, -0.7152, 8.487), (1.328, -0.4689, 8.487), (1.213, -0.4689, 8.487), (1.692, -0.7418, 8.803), (1.907, -0.7418, 8.803), (1.907, -0.834, 8.803), (1.692, -0.834, 8.803), (1.949, -0.6996, 8.803), (1.949, -0.4845, 8.803), (2.041, -0.4845, 8.803), (2.041, -0.6996, 8.803), (1.907, -0.4423, 8.803), (1.692, -0.4423, 8.803), (1.692, -0.35, 8.803), (1.907, -0.35, 8.803), (1.557, -0.6996, 8.803), (1.649, -0.6996, 8.803), (1.649, -0.4845, 8.803), (1.557, -0.4845, 8.803)], [], [(75, 163, 7), (1, 162, 5, 6), (161, 0, 3, 4), (160, 56, 2), (163, 1, 6, 7), (162, 161, 4, 5), (0, 160, 2, 3), (75, 7, 13), (6, 5, 11, 12), (4, 3, 9, 10), (2, 56, 8), (7, 6, 12, 13), (5, 4, 10, 11), (3, 2, 8, 9), (75, 13, 19), (12, 11, 17, 18), (10, 9, 15, 16), (8, 56, 14), (13, 12, 18, 19), (11, 10, 16, 17), (9, 8, 14, 15), (16, 15, 21, 22), (14, 56, 20), (19, 18, 24, 25), (17, 16, 22, 23), (15, 14, 20, 21), (75, 19, 25), (18, 17, 23, 24), (25, 24, 30, 31), (23, 22, 28, 29), (21, 20, 26, 27), (75, 25, 31), (24, 23, 29, 30), (22, 21, 27, 28), (20, 56, 26), (31, 30, 36, 37), (29, 28, 34, 35), (27, 26, 32, 33), (75, 31, 37), (30, 29, 35, 36), (28, 27, 33, 34), (26, 56, 32), (33, 32, 38, 39), (75, 37, 43), (36, 35, 41, 42), (34, 33, 39, 40), (32, 56, 38), (37, 36, 42, 43), (35, 34, 40, 41), (75, 43, 49), (42, 41, 47, 48), (40, 39, 45, 46), (38, 56, 44), (43, 42, 48, 49), (41, 40, 46, 47), (39, 38, 44, 45), (48, 47, 53, 54), (46, 45, 51, 52), (44, 56, 50), (49, 48, 54, 55), (47, 46, 52, 53), (45, 44, 50, 51), (75, 49, 55), (50, 56, 57), (55, 54, 61, 62), (53, 52, 59, 60), (51, 50, 57, 58), (75, 55, 62), (54, 53, 60, 61), (52, 51, 58, 59), (62, 61, 67, 68), (60, 59, 65, 66), (58, 57, 63, 64), (75, 62, 68), (61, 60, 66, 67), (59, 58, 64, 65), (57, 56, 63), (66, 65, 71, 72), (64, 63, 69, 70), (75, 68, 74), (67, 66, 72, 73), (65, 64, 70, 71), (63, 56, 69), (68, 67, 73, 74), (75, 74, 81), (73, 72, 79, 80), (71, 70, 77, 78), (69, 56, 76), (74, 73, 80, 81), (72, 71, 78, 79), (70, 69, 76, 77), (75, 81, 87), (80, 79, 85, 86), (78, 77, 83, 84), (76, 56, 82), (81, 80, 86, 87), (79, 78, 84, 85), (77, 76, 82, 83), (84, 83, 89, 90), (82, 56, 88), (87, 86, 92, 93), (85, 84, 90, 91), (83, 82, 88, 89), (75, 87, 93), (86, 85, 91, 92), (93, 92, 98, 99), (91, 90, 96, 97), (89, 88, 94, 95), (75, 93, 99), (92, 91, 97, 98), (90, 89, 95, 96), (88, 56, 94), (99, 98, 104, 105), (97, 96, 102, 103), (95, 94, 100, 101), (75, 99, 105), (98, 97, 103, 104), (96, 95, 101, 102), (94, 56, 100), (101, 100, 106, 107), (75, 105, 111), (104, 103, 109, 110), (102, 101, 107, 108), (100, 56, 106), (105, 104, 110, 111), (103, 102, 108, 109), (75, 111, 117), (110, 109, 115, 116), (108, 107, 113, 114), (106, 56, 112), (111, 110, 116, 117), (109, 108, 114, 115), (107, 106, 112, 113), (116, 115, 121, 122), (114, 113, 119, 120), (112, 56, 118), (117, 116, 122, 123), (115, 114, 120, 121), (113, 112, 118, 119), (75, 117, 123), (118, 56, 124), (123, 122, 128, 129), (121, 120, 126, 127), (119, 118, 124, 125), (75, 123, 129), (122, 121, 127, 128), (120, 119, 125, 126), (129, 128, 134, 135), (127, 126, 132, 133), (125, 124, 130, 131), (75, 129, 135), (128, 127, 133, 134), (126, 125, 131, 132), (124, 56, 130), (133, 132, 138, 139), (131, 130, 136, 137), (75, 135, 141), (134, 133, 139, 140), (132, 131, 137, 138), (130, 56, 136), (135, 134, 140, 141), (75, 141, 147), (140, 139, 145, 146), (138, 137, 143, 144), (136, 56, 142), (141, 140, 146, 147), (139, 138, 144, 145), (137, 136, 142, 143), (75, 147, 153), (146, 145, 151, 152), (144, 143, 149, 150), (142, 56, 148), (147, 146, 152, 153), (145, 144, 150, 151), (143, 142, 148, 149), (150, 149, 155, 156), (148, 56, 154), (153, 152, 158, 159), (151, 150, 156, 157), (149, 148, 154, 155), (75, 153, 159), (152, 151, 157, 158), (159, 158, 1, 163), (157, 156, 161, 162), (155, 154, 160, 0), (75, 159, 163), (158, 157, 162, 1), (156, 155, 0, 161), (154, 56, 160), (196, 190, 166, 177), (194, 191, 170, 173), (195, 192, 168, 179), (193, 197, 164, 175), (181, 173, 170, 179), (180, 172, 167, 176), (178, 171, 172, 180), (177, 166, 173, 181), (192, 193, 175, 168), (190, 194, 173, 166), (164, 177, 181, 175), (169, 178, 180, 174), (174, 180, 176, 165), (175, 181, 179, 168), (191, 195, 179, 170), (197, 196, 177, 164), (165, 176, 189, 182), (171, 178, 188, 184), (167, 172, 187, 183), (169, 174, 186, 185), (174, 165, 182, 186), (178, 169, 185, 188), (172, 171, 184, 187), (176, 167, 183, 189), (196, 197, 210, 213), (191, 184, 203, 204), (194, 190, 208, 209), (185, 186, 198, 199), (186, 182, 197, 193), (188, 185, 192, 195), (187, 184, 191, 194), (189, 183, 190, 196), (213, 210, 226, 229), (192, 185, 199, 200), (193, 192, 200, 201), (186, 193, 201, 198), (209, 208, 224, 225), (184, 188, 202, 203), (195, 191, 204, 205), (188, 195, 205, 202), (212, 213, 229, 228), (187, 194, 209, 206), (190, 183, 207, 208), (183, 187, 206, 207), (205, 204, 220, 221), (197, 182, 211, 210), (189, 196, 213, 212), (182, 189, 212, 211), (217, 216, 232, 233), (222, 225, 241, 238), (214, 217, 233, 230), (224, 223, 239, 240), (199, 198, 214, 215), (203, 202, 218, 219), (200, 199, 215, 216), (207, 206, 222, 223), (204, 203, 219, 220), (210, 211, 227, 226), (198, 201, 217, 214), (208, 207, 223, 224), (202, 205, 221, 218), (211, 212, 228, 227), (201, 200, 216, 217), (206, 209, 225, 222), (239, 238, 254, 255), (245, 242, 258, 261), (231, 230, 246, 247), (237, 236, 252, 253), (225, 224, 240, 241), (219, 218, 234, 235), (226, 227, 243, 242), (220, 219, 235, 236), (227, 228, 244, 243), (218, 221, 237, 234), (228, 229, 245, 244), (221, 220, 236, 237), (215, 214, 230, 231), (229, 226, 242, 245), (223, 222, 238, 239), (216, 215, 231, 232), (247, 246, 249, 248), (251, 250, 253, 252), (255, 254, 257, 256), (259, 260, 261, 258), (232, 231, 247, 248), (240, 239, 255, 256), (230, 233, 249, 246), (238, 241, 257, 254), (233, 232, 248, 249), (241, 240, 256, 257), (235, 234, 250, 251), (242, 243, 259, 258), (236, 235, 251, 252), (243, 244, 260, 259), (234, 237, 253, 250), (244, 245, 261, 260)])
me_cube_001.polygons.foreach_set('material_index', [1, 1, 1, 1, 1, 1, 1, 1, 1, 1, 1, 1, 1, 1, 1, 1, 1, 1, 1, 1, 1, 1, 1, 1, 1, 1, 1, 1, 1, 1, 1, 1, 1, 1, 1, 1, 1, 1, 1, 1, 1, 1, 1, 1, 1, 1, 1, 1, 1, 1, 1, 1, 1, 1, 1, 1, 1, 1, 1, 1, 1, 1, 1, 1, 1, 1, 1, 1, 1, 1, 1, 1, 1, 1, 1, 1, 1, 1, 1, 1, 1, 1, 1, 1, 1, 1, 1, 1, 1, 1, 1, 1, 1, 1, 1, 1, 1, 1, 1, 1, 1, 1, 1, 1, 1, 1, 1, 1, 1, 1, 1, 1, 1, 1, 1, 1, 1, 1, 1, 1, 1, 1, 1, 1, 1, 1, 1, 1, 1, 1, 1, 1, 1, 1, 1, 1, 1, 1, 1, 1, 1, 1, 1, 1, 1, 1, 1, 1, 1, 1, 1, 1, 1, 1, 1, 1, 1, 1, 1, 1, 1, 1, 1, 1, 1, 1, 1, 1, 1, 1, 1, 1, 1, 1, 1, 1, 1, 1, 1, 1, 1, 1, 1, 1, 1, 1, 1, 1, 1, 0, 0, 0, 0, 0, 0, 0, 0, 0, 0, 0, 0, 0, 0, 0, 0, 0, 0, 0, 0, 0, 0, 0, 0, 0, 0, 0, 0, 0, 0, 0, 0, 0, 0, 0, 0, 0, 0, 0, 0, 0, 0, 0, 0, 0, 0, 0, 0, 0, 0, 0, 0, 0, 0, 0, 0, 0, 0, 0, 0, 0, 0, 0, 0, 0, 0, 0, 0, 0, 0, 0, 0, 0, 0, 0, 0, 0, 0, 0, 0, 0, 0, 0, 0, 0, 0, 0, 0, 0, 0, 0, 0, 0, 0, 0, 0])
me_cube_001.materials.append(mat_staff)
me_cube_001.materials.append(mat_staffegg)
me_cube_001.use_remesh_preserve_volume = False
me_cube_001.use_remesh_preserve_attributes = False
me_cube_001.use_mirror_vertex_groups = False
me_cube_001.update()
me_cube_002 = bpy.data.meshes.new('Cube.002')
me_cube_002.from_pydata([(0.1436, -2.534, 7.7), (0.1436, -2.534, 10.26), (0.1436, -2.334, 7.7), (0.1436, -2.334, 10.26), (2.274, -2.534, 7.7), (2.274, -2.534, 10.26), (2.274, -2.334, 7.7), (2.274, -2.334, 10.26), (0.7022, -0.2888, 7.7), (0.7022, -0.2888, 10.26), (0.8902, -0.3571, 7.7), (0.8902, -0.3571, 10.26), (-0.02708, -2.29, 7.7), (-0.02708, -2.29, 10.26), (0.1609, -2.358, 7.7), (0.1609, -2.358, 10.26), (-0.1212, -2.265, 7.636), (-0.1212, -2.265, 10.32), (0.1876, -2.049, 7.636), (0.1876, -2.049, 10.32), (0.1348, -2.631, 7.636), (0.1348, -2.631, 10.32), (0.4436, -2.414, 7.636), (0.4436, -2.414, 10.32)], [], [(5, 7, 3, 1), (3, 7, 6, 2), (12, 14, 15, 13), (5, 1, 0, 4), (13, 15, 11, 9), (1, 3, 2, 0), (11, 15, 14, 10), (13, 9, 8, 12), (17, 19, 18, 16), (19, 23, 22, 18), (23, 21, 20, 22), (21, 17, 16, 20), (16, 18, 22, 20), (21, 23, 19, 17), (0, 2, 6, 4), (9, 11, 10, 8), (8, 10, 14, 12), (4, 6, 7, 5)])
me_cube_002.materials.append(mat_book)
me_cube_002.use_remesh_preserve_volume = False
me_cube_002.use_remesh_preserve_attributes = False
me_cube_002.use_mirror_vertex_groups = False
me_cube_002.update()
arm_armature = bpy.data.armatures.new('Armature')  # bones are not reproduced

# ---- objects
ob_camera_001 = bpy.data.objects.new('Camera.001', cam_camera_001)
ob_armature = bpy.data.objects.new('Armature', arm_armature)
ob_body = bpy.data.objects.new('Body', me_sphere_002)
ob_staff = bpy.data.objects.new('Staff', me_cube_001)
ob_book = bpy.data.objects.new('Book', me_cube_002)
ob_camera = bpy.data.objects.new('Camera', cam_camera)
ob_sun = bpy.data.objects.new('Sun', light_sun)

# ---- transforms, parenting, visibility, modifiers, constraints
ob_camera_001.location = (0.0, 0.0, 85.0)
ob_camera_001.lineart.crease_threshold = 0.0
ob_armature.location = (0.0, 0.0, 3.182)
ob_armature.show_in_front = True
ob_armature.lineart.crease_threshold = 0.0
ob_body.parent = ob_armature
ob_body.matrix_parent_inverse = Matrix(((1.0, 0.0, 0.0, -0.0), (0.0, 1.0, 0.0, -0.0), (0.0, 0.0, 1.0, -3.182), (0.0, 0.0, 0.0, 1.0)))
ob_body.location = (0.0, 0.0, -1.192e-07)
ob_body.lineart.crease_threshold = 0.0
_vg = ob_body.vertex_groups.new(name='Abdomen')
for _i, _w in zip([229, 230, 232, 233, 234, 235, 236, 238, 239, 241, 242, 243, 244, 245, 246, 247, 248, 249, 250, 251, 252, 253, 254, 255, 257, 258, 259, 261, 262, 263, 264, 290, 291, 293, 294, 295, 296, 297, 299, 300, 302, 303, 304, 305, 306, 307, 308, 309, 310, 311, 312, 313, 314, 315, 316, 318, 319, 320, 322, 323, 324, 325, 350, 351, 353, 354, 355, 356, 357, 358, 359, 360, 361, 362, 363, 365], [0.02338, 0.02908, 0.3889, 0.3254, 0.7899, 0.7963, 0.1025, 0.7583, 0.8956, 0.1199, 0.7345, 0.8963, 0.9722, 0.9708, 0.9837, 0.9849, 0.9954, 0.9955, 0.9946, 0.9949, 0.9928, 0.9932, 0.9915, 0.9914, 0.05667, 0.2589, 0.7529, 0.9651, 0.9962, 0.9948, 0.9908, 0.04664, 0.06453, 0.3946, 0.3323, 0.7922, 0.7982, 0.1085, 0.7601, 0.8964, 0.1223, 0.7357, 0.8968, 0.9724, 0.9711, 0.9838, 0.9849, 0.9954, 0.9955, 0.9947, 0.995, 0.9928, 0.9932, 0.9916, 0.9914, 0.08439, 0.2719, 0.7564, 0.9655, 0.9962, 0.9948, 0.9909, 0.01011, 0.1154, 0.125, 0.8284, 0.8117, 0.9203, 0.9273, 0.9871, 0.9842, 0.9933, 0.9928, 0.9956, 0.9954, 0.9963]): _vg.add([_i], _w, 'REPLACE')
_vg = ob_body.vertex_groups.new(name='Bone.001')
for _i, _w in zip([228, 229, 230, 231, 232, 233, 234, 235, 236, 237, 238, 239, 240, 241, 242, 243, 257, 258, 259, 260, 289, 290, 291, 293, 294, 295, 296, 297, 298, 299, 300, 301, 302, 303, 304, 318, 319, 320, 321, 332, 333, 334, 350, 351, 352, 353, 354, 355, 356, 357, 364, 413], [0.007854, 0.3782, 0.5006, 0.01304, 0.4617, 0.4288, 0.1237, 0.5366, 0.5581, 0.2054, 0.5526, 0.07377, 0.5834, 0.5712, 0.7002, 0.4879, 0.4598, 0.5465, 0.182, 0.4072, 0.03283, 0.1459, 0.1604, 0.3163, 0.4418, 0.1294, 0.4553, 0.5693, 0.1915, 0.5609, 0.06632, 0.5616, 0.5773, 0.5059, 0.4757, 0.1403, 0.3415, 0.2548, 0.355, 0.006252, 0.02738, 0.002661, 0.3248, 0.6613, 0.4862, 0.6885, 0.5207, 0.4609, 0.5076, 0.04602, 0.3796, 0.01969]): _vg.add([_i], _w, 'REPLACE')
_vg = ob_body.vertex_groups.new(name='Neck')
for _i, _w in zip([237, 240, 260, 298, 301, 350, 352, 364], [0.03294, 0.06654, 0.02854, 0.025, 0.06375, 0.2154, 0.1234, 0.9992]): _vg.add([_i], _w, 'REPLACE')
_vg = ob_body.vertex_groups.new(name='Head')
_vg.add([366, 367, 368, 369, 370, 371, 372, 373, 374, 375, 376, 377, 378, 379, 380, 381, 382, 383, 384, 385, 386, 387, 388, 389, 390, 391, 392, 393, 394, 395, 396, 397, 398, 399, 400, 401, 402, 403, 404, 405, 406, 407, 408, 409, 410, 411, 412, 413, 414, 415, 416, 417, 418, 419, 420, 421, 422, 423, 424, 425, 426, 427, 428, 429, 430, 431, 432, 433, 434, 435, 436, 437, 438, 439, 440, 441, 442, 443, 444, 445, 446, 447, 448, 449, 450, 451, 452, 453, 454, 455, 456, 457, 458, 459, 460, 461, 462, 463, 464, 465, 466, 467, 468, 469, 470, 471, 472, 473, 474, 475, 476, 477, 478, 479, 480, 481, 482, 483, 484, 485, 486, 487, 488, 489, 490, 491, 492, 493, 494, 495, 496, 497, 498, 499, 500, 501, 502, 503, 504], 1.0, 'REPLACE')
_vg = ob_body.vertex_groups.new(name='UpperArm.L')
for _i, _w in zip([228, 229, 230, 231, 232, 233, 234, 235, 236, 237, 238, 239, 240, 241, 242, 243, 245, 247, 256, 257, 258, 259, 260, 261, 265, 266, 267, 268, 269, 270, 271, 272, 273, 274, 275, 276, 277, 278, 279, 280, 281, 282, 283, 284, 285, 286, 287, 288, 289, 290, 292, 293, 296, 297, 298, 299, 300, 301, 302, 303, 304, 305, 317, 318, 319, 321, 326, 335, 350, 351, 352, 353, 354, 358, 364, 397, 404, 405, 412, 413, 421, 437], [0.2392, 0.0, 0.06315, 0.6177, 0.0, 0.0, 0.0, 0.0, 0.0, 0.0, 0.0, 0.01053, 0.0, 0.0, 0.0, 0.0, 0.0, 0.0, 0.3394, 0.04777, 0.0, 0.0, 0.0, 0.0, 0.05185, 0.1306, 0.07124, 0.01433, 0.126, 0.1269, 0.06469, 0.07276, 0.1248, 0.1699, 0.9469, 0.5365, 0.09936, 0.0835, 0.08851, 0.1379, 0.1312, 0.1252, 0.9666, 0.8491, 0.827, 0.7074, 0.7435, 0.6866, 0.0, 0.0, 0.0, 0.0, 0.0, 0.0, 0.0, 0.0, 0.0, 0.0, 0.007379, 0.0, 0.0, 0.0, 0.0, 0.0, 0.0, 0.0, 0.0, 0.0, 0.0, 0.0, 0.0, 0.0, 0.0, 0.0, 0.0, 0.0, 0.0, 0.0, 0.0, 0.0, 0.0, 0.0]): _vg.add([_i], _w, 'REPLACE')
_vg = ob_body.vertex_groups.new(name='LowerArm.L')
for _i, _w in zip([22, 23, 24, 25, 26, 29, 30, 31, 32, 33, 34, 36, 37, 38, 39, 40, 41, 44, 45, 46, 47, 48, 49, 51, 52, 53, 54, 55, 56, 59, 60, 228, 229, 230, 231, 232, 233, 234, 235, 236, 237, 238, 239, 240, 241, 242, 243, 245, 257, 258, 259, 260, 265, 266, 267, 268, 269, 270, 271, 272, 273, 274, 275, 276, 277, 278, 279, 280, 281, 282, 283, 284, 285, 286, 287, 288, 298, 350, 351, 352, 354, 364, 414, 422, 430, 438, 446], [0.01034, 0.04361, 0.02702, 0.02917, 0.01502, 0.04987, 0.1671, 0.09714, 0.09152, 0.05804, 0.0185, 0.06883, 0.3746, 0.3278, 0.236, 0.09152, 0.03377, 0.05323, 0.1437, 0.1359, 0.1073, 0.06309, 0.02148, 0.02297, 0.0637, 0.06065, 0.051, 0.02457, 0.001822, 0.01019, 0.005852, 0.0, 0.0, 0.0, 0.0, 0.0, 0.0, 0.0, 0.0, 0.0, 0.0, 0.0, 0.0, 0.0, 0.0, 0.0, 0.0, 0.0, 0.0, 0.0, 0.0, 0.0, 0.9462, 0.8648, 0.9284, 0.9676, 0.8711, 0.8693, 0.03823, 0.3878, 0.01365, 0.5231, 0.05201, 0.1235, 0.9, 0.916, 0.9095, 0.858, 0.8661, 0.8712, 0.0, 0.1509, 0.854, 0.6069, 0.585, 0.4652, 0.0, 0.0, 0.0, 0.0, 0.0, 0.0, 0.0, 0.0, 0.0, 0.0, 0.0]): _vg.add([_i], _w, 'REPLACE')
_vg = ob_body.vertex_groups.new(name='Hand.L')
for _i, _w in zip([0, 1, 2, 3, 4, 5, 6, 7, 8, 9, 10, 11, 12, 13, 14, 15, 16, 17, 18, 19, 20, 21, 22, 23, 24, 25, 26, 27, 28, 29, 30, 31, 32, 33, 34, 35, 36, 37, 38, 39, 40, 41, 42, 43, 44, 45, 46, 47, 48, 49, 50, 51, 52, 53, 54, 55, 56, 57, 58, 59, 60, 61, 62, 63, 64, 65, 66, 67, 68, 69, 70, 71, 72, 73, 74, 75, 76, 77, 78, 79, 80, 81, 82, 83, 84, 85, 86, 87, 88, 89, 90, 91, 92, 93, 94, 95, 96, 97, 98, 99, 100, 101, 102, 103, 104, 105, 106, 107, 108, 109, 110, 111, 112, 113, 265, 267, 268, 269, 274, 275, 277, 278, 279, 281], [1.0, 0.9984, 0.9868, 1.0, 0.994, 0.9928, 0.991, 1.0, 1.0, 1.0, 0.9901, 0.9897, 0.9893, 0.9888, 1.0, 1.0, 1.0, 0.9808, 0.9819, 0.9838, 0.9861, 0.9885, 1.0, 1.0, 0.9615, 0.9604, 0.9675, 0.9758, 0.9829, 1.0, 1.0, 0.9029, 0.9085, 0.942, 0.9657, 0.9801, 1.0, 0.6594, 0.7023, 0.764, 0.9085, 0.9581, 0.9786, 1.0, 0.9581, 0.8651, 0.8654, 0.8927, 0.9369, 0.9643, 0.9797, 0.9636, 0.9363, 0.9393, 0.949, 0.9627, 0.9741, 0.9825, 0.9761, 0.9699, 0.9721, 0.9754, 0.9792, 0.9827, 0.9857, 0.9846, 0.9855, 0.9873, 0.9884, 0.9888, 0.9889, 0.9886, 0.99, 0.993, 0.9947, 0.995, 0.9944, 0.993, 0.991, 0.9931, 0.9966, 0.9982, 0.9982, 0.9972, 0.9954, 0.9926, 0.9947, 0.998, 0.9993, 0.9993, 0.9983, 0.9965, 0.9935, 0.9952, 0.9982, 0.9992, 0.9992, 0.9984, 0.9967, 0.9937, 0.9948, 1.0, 0.9985, 0.9985, 0.9977, 0.9962, 0.9934, 0.9942, 0.995, 1.0, 0.9971, 0.9964, 0.9949, 0.9925, 0.1577, 0.3366, 0.3734, 0.1859, 0.0, 0.0, 0.3641, 0.5627, 0.1538, 0.2543]): _vg.add([_i], _w, 'REPLACE')
_vg = ob_body.vertex_groups.new(name='UpperArm.R')
for _i, _w in zip([230, 233, 236, 237, 238, 240, 241, 260, 289, 290, 291, 292, 293, 294, 295, 296, 297, 298, 299, 300, 301, 302, 303, 304, 306, 308, 317, 318, 319, 320, 321, 322, 326, 327, 328, 329, 330, 331, 332, 333, 334, 335, 336, 337, 338, 339, 340, 341, 342, 343, 344, 345, 346, 347, 348, 349, 350, 351, 352, 353, 354, 355, 356, 357, 364, 379, 380, 381, 396, 403, 404, 405, 412, 453, 454, 461, 462, 469, 470, 471, 478, 479, 487, 494, 501, 502, 503], [0.0, 0.0, 0.0, 0.0, 0.0, 0.0, 0.0, 0.0, 0.1286, 0.0, 0.0, 0.01176, 0.0, 0.0, 0.0, 0.0, 0.0, 0.0, 0.0, 0.0, 0.0, 0.0, 0.0, 0.0, 0.0, 0.0, 0.5781, 0.0, 0.0, 0.0, 0.0, 0.0, 0.1011, 0.3799, 0.2474, 0.2519, 0.3194, 0.3362, 0.6235, 0.7026, 0.5899, 0.7031, 0.7661, 0.5461, 0.2266, 0.251, 0.1326, 0.3632, 0.314, 0.3368, 0.5036, 0.4982, 0.6988, 0.5158, 0.4922, 0.4985, 0.0, 0.0, 0.0, 0.0, 0.0, 0.0, 0.0, 0.0, 0.0, 0.0, 0.0, 0.0, 0.0, 0.0, 0.0, 0.0, 0.0, 0.0, 0.0, 0.0, 0.0, 0.0, 0.0, 0.0, 0.0, 0.0, 0.0, 0.0, 0.0, 0.0, 0.0]): _vg.add([_i], _w, 'REPLACE')
_vg = ob_body.vertex_groups.new(name='LowerArm.R')
for _i, _w in zip([114, 115, 116, 117, 118, 119, 120, 121, 122, 123, 124, 125, 126, 127, 128, 129, 130, 131, 132, 133, 134, 135, 136, 137, 138, 139, 140, 141, 142, 143, 144, 145, 146, 147, 148, 149, 150, 151, 152, 153, 154, 155, 156, 157, 158, 159, 160, 161, 162, 163, 164, 165, 166, 167, 168, 169, 170, 171, 172, 173, 174, 175, 176, 177, 178, 179, 180, 181, 182, 183, 184, 185, 186, 187, 188, 189, 190, 191, 192, 193, 194, 195, 196, 197, 198, 199, 200, 201, 202, 203, 204, 205, 206, 207, 208, 209, 210, 211, 212, 213, 214, 215, 216, 217, 218, 219, 220, 221, 222, 223, 224, 225, 226, 227, 290, 293, 294, 296, 297, 298, 301, 303, 318, 319, 320, 321, 326, 327, 328, 329, 330, 331, 332, 333, 334, 335, 336, 337, 338, 339, 340, 341, 342, 343, 344, 345, 346, 347, 348, 349, 351, 352, 353, 364], [0.3969, 0.4243, 0.7326, 0.6707, 0.5658, 0.6936, 0.6973, 0.6153, 0.4245, 0.5852, 0.6036, 0.6974, 0.6974, 0.6974, 0.7412, 0.6419, 0.7565, 0.6849, 0.6974, 0.6974, 0.6974, 0.6973, 0.7736, 0.7904, 0.8364, 0.6893, 0.6974, 0.6974, 0.6974, 0.7967, 0.858, 0.8572, 0.673, 0.6974, 0.6974, 0.7841, 0.8043, 0.8091, 0.9894, 0.6909, 0.6974, 0.6974, 0.6974, 0.6114, 0.7889, 0.6391, 0.5937, 0.4251, 0.6974, 0.6974, 0.6974, 0.7355, 0.7324, 0.5711, 0.5017, 0.6884, 0.6959, 0.6972, 0.6516, 0.6595, 0.7187, 0.5462, 0.6594, 0.6738, 0.6892, 0.6883, 0.5503, 0.5465, 0.4924, 0.6705, 0.4545, 0.6667, 0.6967, 0.5629, 0.6931, 0.5621, 0.4347, 0.357, 0.5764, 0.5674, 0.5552, 0.5329, 0.6621, 0.5595, 0.5072, 0.5674, 0.5658, 0.566, 0.5114, 0.5547, 0.5529, 0.4572, 0.6587, 0.565, 0.672, 0.5927, 0.6711, 0.562, 0.4622, 0.5033, 0.5533, 0.5658, 0.5308, 0.602, 0.651, 0.4758, 0.6192, 0.5389, 0.445, 0.6227, 0.8367, 0.466, 0.6556, 0.5651, 0.0, 0.0, 0.0, 0.0, 0.0, 0.0, 0.0, 0.0, 0.08382, 0.0, 0.0, 0.0, 0.9928, 1.0, 1.0, 1.0, 1.0, 0.926, 0.5254, 0.5195, 0.3186, 0.6483, 0.3042, 0.3182, 0.9132, 0.9841, 0.9038, 1.0, 1.0, 0.9248, 0.4964, 0.5017, 0.3004, 0.4796, 0.635, 0.5316, 0.0, 0.0, 0.0, 0.0]): _vg.add([_i], _w, 'REPLACE')
_vg = ob_body.vertex_groups.new(name='Hand.R')
for _i, _w in zip([114, 115, 116, 117, 118, 119, 120, 121, 122, 123, 124, 125, 126, 127, 128, 129, 130, 131, 132, 133, 134, 135, 136, 137, 138, 139, 140, 141, 142, 143, 144, 145, 146, 147, 148, 149, 150, 151, 152, 153, 154, 155, 156, 157, 158, 159, 160, 161, 162, 163, 164, 165, 166, 167, 168, 169, 170, 171, 172, 173, 174, 175, 176, 177, 178, 179, 180, 181, 182, 183, 184, 185, 186, 187, 188, 189, 190, 191, 192, 193, 194, 195, 196, 197, 198, 199, 200, 201, 202, 203, 204, 205, 206, 207, 208, 209, 210, 211, 212, 213, 214, 215, 216, 217, 218, 219, 220, 221, 222, 223, 224, 225, 226, 227, 328, 329, 330, 338, 339], [1.0, 1.0, 1.0, 1.0, 1.0, 1.0, 1.0, 1.0, 1.0, 1.0, 1.0, 1.0, 1.0, 1.0, 1.0, 1.0, 1.0, 1.0, 1.0, 1.0, 1.0, 1.0, 0.2316, 0.8527, 0.9323, 1.0, 1.0, 1.0, 1.0, 1.0, 1.0, 1.0, 1.0, 1.0, 1.0, 1.0, 1.0, 0.9737, 1.0, 1.0, 0.9034, 1.0, 1.0, 1.0, 1.0, 0.9949, 1.0, 1.0, 1.0, 1.0, 1.0, 1.0, 1.0, 1.0, 1.0, 1.0, 1.0, 1.0, 1.0, 1.0, 1.0, 1.0, 1.0, 1.0, 1.0, 1.0, 1.0, 1.0, 1.0, 1.0, 1.0, 1.0, 1.0, 1.0, 1.0, 1.0, 1.0, 1.0, 1.0, 1.0, 1.0, 1.0, 1.0, 1.0, 1.0, 1.0, 1.0, 1.0, 1.0, 1.0, 1.0, 1.0, 1.0, 1.0, 1.0, 1.0, 1.0, 1.0, 1.0, 1.0, 1.0, 1.0, 1.0, 1.0, 1.0, 1.0, 1.0, 1.0, 1.0, 1.0, 1.0, 1.0, 1.0, 1.0, 0.0, 0.007164, 0.0, 0.0, 0.02654]): _vg.add([_i], _w, 'REPLACE')
_m = ob_body.modifiers.new('Armature', 'ARMATURE')
_m.object = ob_armature
ob_staff.parent = ob_armature
ob_staff.matrix_parent_inverse = Matrix(((1.0, 1.513e-09, -4.51e-17, 1.435e-16), (-4.587e-08, 1.0, -2.98e-08, 9.483e-08), (-2.468e-08, -2.98e-08, 1.0, -3.182), (0.0, 0.0, 0.0, 1.0)))
ob_staff.location = (-2.384e-07, 1.192e-07, -4.768e-07)
ob_staff.rotation_euler = (0.1621, 0.1281, 1.731e-08)
ob_staff.lineart.crease_threshold = 0.0
_m = ob_staff.modifiers.new('Decimate', 'DECIMATE')
_m.ratio = 0.4259
ob_book.parent = ob_armature
ob_book.matrix_parent_inverse = Matrix(((1.0, 1.397e-09, 1.956e-08, -1.814e-07), (6.938e-08, 1.0, -2.98e-08, 2.14e-07), (-3.725e-08, -5.204e-17, 1.0, -3.182), (0.0, 0.0, 0.0, 1.0)))
ob_book.location = (1.192e-07, -2.384e-07, 0.0)
ob_book.rotation_euler = (0.1058, -0.2527, -0.05566)
ob_book.scale = (0.6791, 0.6795, 0.6795)
ob_book.lineart.crease_threshold = 0.0
ob_camera.location = (17.0, -30.0, 6.2)
ob_camera.rotation_euler = (1.571, -2.868e-06, 0.5236)
ob_camera.lineart.crease_threshold = 0.0
ob_sun.location = (10.44, -9.736, 18.15)
ob_sun.rotation_euler = (-0.04779, 0.824, -0.7647)
ob_sun.lineart.crease_threshold = 0.0

# ---- collection membership
col_collection_1.objects.link(ob_camera_001)
col_collection_1.objects.link(ob_armature)
col_collection_1.objects.link(ob_body)
col_collection_1.objects.link(ob_staff)
col_collection_1.objects.link(ob_book)
col_collection_1.objects.link(ob_camera)
col_collection_1.objects.link(ob_sun)

# ---- scene / render settings (as saved in the file)
scene.camera = ob_camera_001
scene.frame_start = 1; scene.frame_end = 16; scene.frame_set(1)
scene.render.engine = 'CYCLES'
scene.render.resolution_x = 2100
scene.render.resolution_y = 2100
scene.render.resolution_percentage = 50
scene.render.fps = 12
scene.render.dither_intensity = 0.0
scene.render.film_transparent = True
scene.render.use_freestyle = True
scene.render.line_thickness = 3.0
scene.cycles.use_denoising = False
scene.cycles.samples = 512
scene.cycles.sampling_pattern = 'TABULATED_SOBOL'
scene.cycles.light_sampling_threshold = 0.0
scene.cycles.use_adaptive_sampling = False
scene.cycles.use_light_tree = False
scene.cycles.blur_glossy = 0.0
scene.cycles.sample_clamp_indirect = 0.0
scene.view_settings.view_transform = 'Standard'
bpy.context.view_layer.update()

